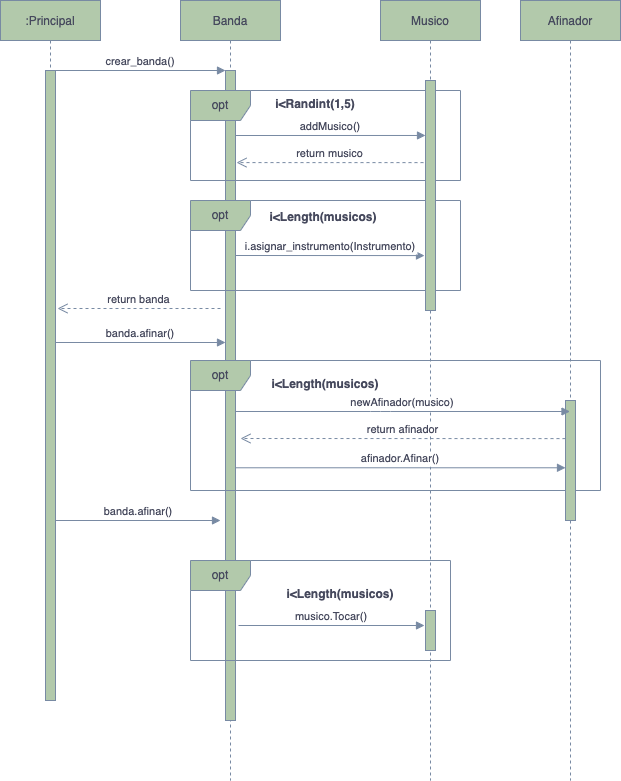

The diagram above was exported from draw.io. Its source (the exported page's mxGraphModel, read from the mxfile embedded in the PNG):
<mxGraphModel dx="1298" dy="801" grid="1" gridSize="10" guides="1" tooltips="1" connect="1" arrows="1" fold="1" page="1" pageScale="1" pageWidth="827" pageHeight="1169" math="0" shadow="0">
  <root>
    <mxCell id="0" />
    <mxCell id="1" parent="0" />
    <mxCell id="OQyD2yDHyQwCniswNfyW-1" value=":Principal" style="shape=umlLifeline;perimeter=lifelinePerimeter;container=1;collapsible=0;recursiveResize=0;rounded=0;shadow=0;strokeWidth=1;fillColor=#B2C9AB;strokeColor=#788AA3;fontColor=#46495D;" parent="1" vertex="1">
      <mxGeometry x="230" y="80" width="100" height="700" as="geometry" />
    </mxCell>
    <mxCell id="OQyD2yDHyQwCniswNfyW-2" value="" style="points=[];perimeter=orthogonalPerimeter;rounded=0;shadow=0;strokeWidth=1;fillColor=#B2C9AB;strokeColor=#788AA3;fontColor=#46495D;" parent="OQyD2yDHyQwCniswNfyW-1" vertex="1">
      <mxGeometry x="45" y="70" width="10" height="630" as="geometry" />
    </mxCell>
    <mxCell id="OQyD2yDHyQwCniswNfyW-5" value="Banda" style="shape=umlLifeline;perimeter=lifelinePerimeter;container=1;collapsible=0;recursiveResize=0;rounded=0;shadow=0;strokeWidth=1;fillColor=#B2C9AB;strokeColor=#788AA3;fontColor=#46495D;" parent="1" vertex="1">
      <mxGeometry x="410" y="80" width="100" height="780" as="geometry" />
    </mxCell>
    <mxCell id="OQyD2yDHyQwCniswNfyW-6" value="" style="points=[];perimeter=orthogonalPerimeter;rounded=0;shadow=0;strokeWidth=1;fillColor=#B2C9AB;strokeColor=#788AA3;fontColor=#46495D;" parent="OQyD2yDHyQwCniswNfyW-5" vertex="1">
      <mxGeometry x="45" y="70" width="10" height="650" as="geometry" />
    </mxCell>
    <mxCell id="9TY8TaDX1FKbwCqoDIbA-4" value="i&lt;Randint(1,5)" style="text;align=center;fontStyle=1;verticalAlign=middle;spacingLeft=3;spacingRight=3;strokeColor=none;rotatable=0;points=[[0,0.5],[1,0.5]];portConstraint=eastwest;fontColor=#46495D;" vertex="1" parent="OQyD2yDHyQwCniswNfyW-5">
      <mxGeometry x="95" y="90" width="80" height="26" as="geometry" />
    </mxCell>
    <mxCell id="9TY8TaDX1FKbwCqoDIbA-7" value="i.asignar_instrumento(Instrumento)" style="verticalAlign=bottom;endArrow=block;shadow=0;strokeWidth=1;entryX=-0.1;entryY=0.696;entryDx=0;entryDy=0;entryPerimeter=0;strokeColor=#788AA3;fontColor=#46495D;" edge="1" parent="OQyD2yDHyQwCniswNfyW-5">
      <mxGeometry relative="1" as="geometry">
        <mxPoint x="55" y="255" as="sourcePoint" />
        <mxPoint x="244" y="255.07999999999993" as="targetPoint" />
      </mxGeometry>
    </mxCell>
    <mxCell id="9TY8TaDX1FKbwCqoDIbA-8" value="i&lt;Length(musicos)" style="text;align=center;fontStyle=1;verticalAlign=middle;spacingLeft=3;spacingRight=3;strokeColor=none;rotatable=0;points=[[0,0.5],[1,0.5]];portConstraint=eastwest;fontColor=#46495D;" vertex="1" parent="OQyD2yDHyQwCniswNfyW-5">
      <mxGeometry x="103" y="203" width="80" height="26" as="geometry" />
    </mxCell>
    <mxCell id="9TY8TaDX1FKbwCqoDIbA-1" value="opt" style="shape=umlFrame;whiteSpace=wrap;html=1;fillColor=#B2C9AB;strokeColor=#788AA3;fontColor=#46495D;" vertex="1" parent="OQyD2yDHyQwCniswNfyW-5">
      <mxGeometry x="10" y="90" width="270" height="90" as="geometry" />
    </mxCell>
    <mxCell id="9TY8TaDX1FKbwCqoDIbA-14" value="i&lt;Length(musicos)" style="text;align=center;fontStyle=1;verticalAlign=middle;spacingLeft=3;spacingRight=3;strokeColor=none;rotatable=0;points=[[0,0.5],[1,0.5]];portConstraint=eastwest;fontColor=#46495D;" vertex="1" parent="OQyD2yDHyQwCniswNfyW-5">
      <mxGeometry x="105" y="370" width="80" height="26" as="geometry" />
    </mxCell>
    <mxCell id="9TY8TaDX1FKbwCqoDIbA-12" value="opt" style="shape=umlFrame;whiteSpace=wrap;html=1;fillColor=#B2C9AB;strokeColor=#788AA3;fontColor=#46495D;" vertex="1" parent="OQyD2yDHyQwCniswNfyW-5">
      <mxGeometry x="10" y="360" width="410" height="130" as="geometry" />
    </mxCell>
    <mxCell id="9TY8TaDX1FKbwCqoDIbA-6" value="opt" style="shape=umlFrame;whiteSpace=wrap;html=1;fillColor=#B2C9AB;strokeColor=#788AA3;fontColor=#46495D;" vertex="1" parent="OQyD2yDHyQwCniswNfyW-5">
      <mxGeometry x="10" y="200" width="270" height="90" as="geometry" />
    </mxCell>
    <mxCell id="OQyD2yDHyQwCniswNfyW-8" value="crear_banda()" style="verticalAlign=bottom;endArrow=block;entryX=0;entryY=0;shadow=0;strokeWidth=1;strokeColor=#788AA3;fontColor=#46495D;" parent="1" source="OQyD2yDHyQwCniswNfyW-2" target="OQyD2yDHyQwCniswNfyW-6" edge="1">
      <mxGeometry relative="1" as="geometry">
        <mxPoint x="385" y="160" as="sourcePoint" />
      </mxGeometry>
    </mxCell>
    <mxCell id="ypdlLtx4uJjTsnFVrJ_h-1" value="Musico" style="shape=umlLifeline;perimeter=lifelinePerimeter;container=1;collapsible=0;recursiveResize=0;rounded=0;shadow=0;strokeWidth=1;fillColor=#B2C9AB;strokeColor=#788AA3;fontColor=#46495D;" parent="1" vertex="1">
      <mxGeometry x="610" y="80" width="100" height="780" as="geometry" />
    </mxCell>
    <mxCell id="ypdlLtx4uJjTsnFVrJ_h-2" value="" style="points=[];perimeter=orthogonalPerimeter;rounded=0;shadow=0;strokeWidth=1;fillColor=#B2C9AB;strokeColor=#788AA3;fontColor=#46495D;" parent="ypdlLtx4uJjTsnFVrJ_h-1" vertex="1">
      <mxGeometry x="45" y="80" width="10" height="230" as="geometry" />
    </mxCell>
    <mxCell id="9TY8TaDX1FKbwCqoDIbA-24" value="" style="points=[];perimeter=orthogonalPerimeter;rounded=0;shadow=0;strokeWidth=1;fillColor=#B2C9AB;strokeColor=#788AA3;fontColor=#46495D;" vertex="1" parent="ypdlLtx4uJjTsnFVrJ_h-1">
      <mxGeometry x="45" y="610" width="10" height="40" as="geometry" />
    </mxCell>
    <mxCell id="ypdlLtx4uJjTsnFVrJ_h-3" value="Afinador" style="shape=umlLifeline;perimeter=lifelinePerimeter;container=1;collapsible=0;recursiveResize=0;rounded=0;shadow=0;strokeWidth=1;fillColor=#B2C9AB;strokeColor=#788AA3;fontColor=#46495D;" parent="1" vertex="1">
      <mxGeometry x="750" y="80" width="100" height="780" as="geometry" />
    </mxCell>
    <mxCell id="ypdlLtx4uJjTsnFVrJ_h-4" value="" style="points=[];perimeter=orthogonalPerimeter;rounded=0;shadow=0;strokeWidth=1;fillColor=#B2C9AB;strokeColor=#788AA3;fontColor=#46495D;" parent="ypdlLtx4uJjTsnFVrJ_h-3" vertex="1">
      <mxGeometry x="45" y="400" width="10" height="120" as="geometry" />
    </mxCell>
    <mxCell id="9TY8TaDX1FKbwCqoDIbA-17" value="return afinador" style="html=1;verticalAlign=bottom;endArrow=open;dashed=1;endSize=8;exitX=0.478;exitY=0.474;exitDx=0;exitDy=0;exitPerimeter=0;strokeColor=#788AA3;fontColor=#46495D;" edge="1" parent="ypdlLtx4uJjTsnFVrJ_h-3">
      <mxGeometry relative="1" as="geometry">
        <mxPoint x="45" y="438.0999999999999" as="sourcePoint" />
        <mxPoint x="-280" y="438" as="targetPoint" />
      </mxGeometry>
    </mxCell>
    <mxCell id="9TY8TaDX1FKbwCqoDIbA-2" value="addMusico()" style="verticalAlign=bottom;endArrow=block;shadow=0;strokeWidth=1;exitX=1;exitY=0.2;exitDx=0;exitDy=0;exitPerimeter=0;entryX=0;entryY=0.239;entryDx=0;entryDy=0;entryPerimeter=0;strokeColor=#788AA3;fontColor=#46495D;" edge="1" parent="1" target="ypdlLtx4uJjTsnFVrJ_h-2">
      <mxGeometry relative="1" as="geometry">
        <mxPoint x="465" y="215" as="sourcePoint" />
        <mxPoint x="626" y="216" as="targetPoint" />
      </mxGeometry>
    </mxCell>
    <mxCell id="9TY8TaDX1FKbwCqoDIbA-5" value="return musico" style="html=1;verticalAlign=bottom;endArrow=open;dashed=1;endSize=8;entryX=1.1;entryY=0.463;entryDx=0;entryDy=0;entryPerimeter=0;exitX=-0.2;exitY=0.357;exitDx=0;exitDy=0;exitPerimeter=0;strokeColor=#788AA3;fontColor=#46495D;" edge="1" parent="1" source="ypdlLtx4uJjTsnFVrJ_h-2">
      <mxGeometry relative="1" as="geometry">
        <mxPoint x="625" y="244" as="sourcePoint" />
        <mxPoint x="466" y="242.07999999999993" as="targetPoint" />
      </mxGeometry>
    </mxCell>
    <mxCell id="9TY8TaDX1FKbwCqoDIbA-10" value="banda.afinar()" style="verticalAlign=bottom;endArrow=block;shadow=0;strokeWidth=1;strokeColor=#788AA3;fontColor=#46495D;" edge="1" parent="1">
      <mxGeometry relative="1" as="geometry">
        <mxPoint x="285" y="422" as="sourcePoint" />
        <mxPoint x="455" y="422" as="targetPoint" />
      </mxGeometry>
    </mxCell>
    <mxCell id="9TY8TaDX1FKbwCqoDIbA-11" value="return banda" style="html=1;verticalAlign=bottom;endArrow=open;dashed=1;endSize=8;strokeColor=#788AA3;fontColor=#46495D;" edge="1" parent="1">
      <mxGeometry relative="1" as="geometry">
        <mxPoint x="450" y="388" as="sourcePoint" />
        <mxPoint x="287" y="388" as="targetPoint" />
      </mxGeometry>
    </mxCell>
    <mxCell id="9TY8TaDX1FKbwCqoDIbA-16" value="newAfinador(musico)" style="verticalAlign=bottom;endArrow=block;shadow=0;strokeWidth=1;exitX=0.9;exitY=0.605;exitDx=0;exitDy=0;exitPerimeter=0;strokeColor=#788AA3;fontColor=#46495D;" edge="1" parent="1">
      <mxGeometry relative="1" as="geometry">
        <mxPoint x="465" y="491" as="sourcePoint" />
        <mxPoint x="799.5" y="491" as="targetPoint" />
        <Array as="points">
          <mxPoint x="610" y="491" />
        </Array>
      </mxGeometry>
    </mxCell>
    <mxCell id="9TY8TaDX1FKbwCqoDIbA-18" value="afinador.Afinar()" style="verticalAlign=bottom;endArrow=block;shadow=0;strokeWidth=1;entryX=0;entryY=0.044;entryDx=0;entryDy=0;entryPerimeter=0;strokeColor=#788AA3;fontColor=#46495D;" edge="1" parent="1">
      <mxGeometry relative="1" as="geometry">
        <mxPoint x="465" y="547.28" as="sourcePoint" />
        <mxPoint x="795" y="547.28" as="targetPoint" />
      </mxGeometry>
    </mxCell>
    <mxCell id="9TY8TaDX1FKbwCqoDIbA-19" value="banda.afinar()" style="verticalAlign=bottom;endArrow=block;shadow=0;strokeWidth=1;strokeColor=#788AA3;fontColor=#46495D;" edge="1" parent="1" source="OQyD2yDHyQwCniswNfyW-2">
      <mxGeometry relative="1" as="geometry">
        <mxPoint x="295" y="600" as="sourcePoint" />
        <mxPoint x="450" y="600" as="targetPoint" />
      </mxGeometry>
    </mxCell>
    <mxCell id="9TY8TaDX1FKbwCqoDIbA-21" value="opt" style="shape=umlFrame;whiteSpace=wrap;html=1;fillColor=#B2C9AB;strokeColor=#788AA3;fontColor=#46495D;" vertex="1" parent="1">
      <mxGeometry x="420" y="640" width="260" height="100" as="geometry" />
    </mxCell>
    <mxCell id="9TY8TaDX1FKbwCqoDIbA-22" value="i&lt;Length(musicos)" style="text;align=center;fontStyle=1;verticalAlign=middle;spacingLeft=3;spacingRight=3;strokeColor=none;rotatable=0;points=[[0,0.5],[1,0.5]];portConstraint=eastwest;fontColor=#46495D;" vertex="1" parent="1">
      <mxGeometry x="530" y="660" width="80" height="26" as="geometry" />
    </mxCell>
    <mxCell id="9TY8TaDX1FKbwCqoDIbA-23" value="musico.Tocar()" style="verticalAlign=bottom;endArrow=block;shadow=0;strokeWidth=1;strokeColor=#788AA3;fontColor=#46495D;" edge="1" parent="1">
      <mxGeometry relative="1" as="geometry">
        <mxPoint x="468" y="705" as="sourcePoint" />
        <mxPoint x="654" y="705" as="targetPoint" />
      </mxGeometry>
    </mxCell>
  </root>
</mxGraphModel>